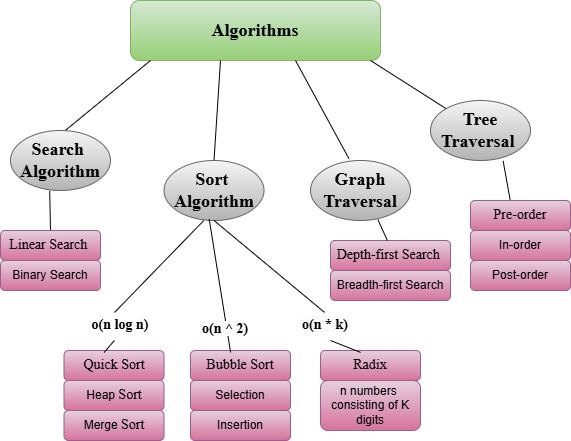

The diagram above was exported from draw.io. Its source (the exported page's mxGraphModel, read from the mxfile embedded in the PNG):
<mxGraphModel dx="635" dy="357" grid="1" gridSize="10" guides="1" tooltips="1" connect="1" arrows="1" fold="1" page="1" pageScale="1" pageWidth="827" pageHeight="1169" math="0" shadow="0">
  <root>
    <mxCell id="0" />
    <mxCell id="1" parent="0" />
    <mxCell id="DPEzxNpQoFoEmFJbDw3A-2" value="&lt;font face=&quot;Times New Roman&quot;&gt;&lt;span style=&quot;font-size: 18px;&quot;&gt;&lt;b&gt;Algorithms&lt;/b&gt;&lt;/span&gt;&lt;/font&gt;" style="rounded=1;whiteSpace=wrap;html=1;fillColor=#d5e8d4;gradientColor=#97d077;strokeColor=#82b366;" vertex="1" parent="1">
      <mxGeometry x="330" y="40" width="250" height="60" as="geometry" />
    </mxCell>
    <mxCell id="DPEzxNpQoFoEmFJbDw3A-3" value="" style="endArrow=none;html=1;rounded=0;entryX=0.16;entryY=0.978;entryDx=0;entryDy=0;entryPerimeter=0;exitX=0.529;exitY=0.026;exitDx=0;exitDy=0;exitPerimeter=0;" edge="1" parent="1" source="DPEzxNpQoFoEmFJbDw3A-7">
      <mxGeometry width="50" height="50" relative="1" as="geometry">
        <mxPoint x="310" y="180" as="sourcePoint" />
        <mxPoint x="350" y="99.99999999999994" as="targetPoint" />
      </mxGeometry>
    </mxCell>
    <mxCell id="DPEzxNpQoFoEmFJbDw3A-4" value="" style="endArrow=none;html=1;rounded=0;entryX=0.16;entryY=0.978;entryDx=0;entryDy=0;entryPerimeter=0;exitX=0.384;exitY=-0.032;exitDx=0;exitDy=0;exitPerimeter=0;" edge="1" parent="1" source="DPEzxNpQoFoEmFJbDw3A-9">
      <mxGeometry width="50" height="50" relative="1" as="geometry">
        <mxPoint x="495" y="180" as="sourcePoint" />
        <mxPoint x="495" y="99.99999999999994" as="targetPoint" />
      </mxGeometry>
    </mxCell>
    <mxCell id="DPEzxNpQoFoEmFJbDw3A-5" value="" style="endArrow=none;html=1;rounded=0;entryX=0.16;entryY=0.978;entryDx=0;entryDy=0;entryPerimeter=0;exitX=0.5;exitY=0;exitDx=0;exitDy=0;" edge="1" parent="1" source="DPEzxNpQoFoEmFJbDw3A-8">
      <mxGeometry width="50" height="50" relative="1" as="geometry">
        <mxPoint x="420" y="180" as="sourcePoint" />
        <mxPoint x="420" y="99.99999999999994" as="targetPoint" />
      </mxGeometry>
    </mxCell>
    <mxCell id="DPEzxNpQoFoEmFJbDw3A-6" value="" style="endArrow=none;html=1;rounded=0;entryX=0.16;entryY=0.978;entryDx=0;entryDy=0;entryPerimeter=0;" edge="1" parent="1" source="DPEzxNpQoFoEmFJbDw3A-10">
      <mxGeometry width="50" height="50" relative="1" as="geometry">
        <mxPoint x="600" y="170" as="sourcePoint" />
        <mxPoint x="570" y="99.99999999999994" as="targetPoint" />
      </mxGeometry>
    </mxCell>
    <mxCell id="DPEzxNpQoFoEmFJbDw3A-7" value="&lt;font face=&quot;Times New Roman&quot;&gt;&lt;span style=&quot;font-size: 18px;&quot;&gt;&lt;b&gt;Search&amp;nbsp;&lt;br&gt;Algorithm&lt;/b&gt;&lt;/span&gt;&lt;/font&gt;" style="ellipse;whiteSpace=wrap;html=1;fillColor=#f5f5f5;gradientColor=#b3b3b3;strokeColor=#666666;" vertex="1" parent="1">
      <mxGeometry x="210" y="170" width="100" height="60" as="geometry" />
    </mxCell>
    <mxCell id="DPEzxNpQoFoEmFJbDw3A-8" value="&lt;b style=&quot;font-family: &amp;quot;Times New Roman&amp;quot;; font-size: 18px;&quot;&gt;Sort&amp;nbsp;&lt;br&gt;Algorithm&lt;/b&gt;" style="ellipse;whiteSpace=wrap;html=1;fillColor=#f5f5f5;gradientColor=#b3b3b3;strokeColor=#666666;" vertex="1" parent="1">
      <mxGeometry x="363.5" y="200" width="100" height="60" as="geometry" />
    </mxCell>
    <mxCell id="DPEzxNpQoFoEmFJbDw3A-9" value="&lt;font face=&quot;Times New Roman&quot;&gt;&lt;span style=&quot;font-size: 18px;&quot;&gt;&lt;b&gt;Graph&lt;br&gt;Traversal&lt;/b&gt;&lt;/span&gt;&lt;/font&gt;" style="ellipse;whiteSpace=wrap;html=1;fillColor=#f5f5f5;gradientColor=#b3b3b3;strokeColor=#666666;" vertex="1" parent="1">
      <mxGeometry x="510" y="200" width="100" height="60" as="geometry" />
    </mxCell>
    <mxCell id="DPEzxNpQoFoEmFJbDw3A-10" value="&lt;b style=&quot;font-family: &amp;quot;Times New Roman&amp;quot;; font-size: 18px;&quot;&gt;Tree Traversal&amp;nbsp;&lt;br&gt;&lt;/b&gt;" style="ellipse;whiteSpace=wrap;html=1;fillColor=#f5f5f5;gradientColor=#b3b3b3;strokeColor=#666666;" vertex="1" parent="1">
      <mxGeometry x="630" y="140" width="100" height="60" as="geometry" />
    </mxCell>
    <mxCell id="DPEzxNpQoFoEmFJbDw3A-11" value="" style="endArrow=none;html=1;rounded=0;entryX=0.392;entryY=1.006;entryDx=0;entryDy=0;entryPerimeter=0;exitX=0.5;exitY=0;exitDx=0;exitDy=0;" edge="1" parent="1" source="DPEzxNpQoFoEmFJbDw3A-12" target="DPEzxNpQoFoEmFJbDw3A-7">
      <mxGeometry width="50" height="50" relative="1" as="geometry">
        <mxPoint x="249" y="270" as="sourcePoint" />
        <mxPoint x="250" y="230" as="targetPoint" />
      </mxGeometry>
    </mxCell>
    <mxCell id="DPEzxNpQoFoEmFJbDw3A-14" value="" style="group" vertex="1" connectable="0" parent="1">
      <mxGeometry x="200" y="270" width="100" height="60" as="geometry" />
    </mxCell>
    <mxCell id="DPEzxNpQoFoEmFJbDw3A-12" value="&lt;span style=&quot;font-family: &amp;quot;Times New Roman&amp;quot;;&quot;&gt;&lt;font style=&quot;font-size: 14px;&quot;&gt;Linear Search&amp;nbsp;&lt;/font&gt;&lt;br&gt;&lt;/span&gt;" style="rounded=1;whiteSpace=wrap;html=1;fillColor=#e6d0de;gradientColor=#d5739d;strokeColor=#996185;" vertex="1" parent="DPEzxNpQoFoEmFJbDw3A-14">
      <mxGeometry width="100" height="30" as="geometry" />
    </mxCell>
    <mxCell id="DPEzxNpQoFoEmFJbDw3A-13" value="Binary Search" style="rounded=1;whiteSpace=wrap;html=1;fillColor=#e6d0de;gradientColor=#d5739d;strokeColor=#996185;" vertex="1" parent="DPEzxNpQoFoEmFJbDw3A-14">
      <mxGeometry y="30" width="100" height="30" as="geometry" />
    </mxCell>
    <mxCell id="DPEzxNpQoFoEmFJbDw3A-15" value="" style="group" vertex="1" connectable="0" parent="1">
      <mxGeometry x="530" y="280" width="120" height="60" as="geometry" />
    </mxCell>
    <mxCell id="DPEzxNpQoFoEmFJbDw3A-16" value="&lt;span style=&quot;font-family: &amp;quot;Times New Roman&amp;quot;;&quot;&gt;&lt;font style=&quot;font-size: 14px;&quot;&gt;Depth-first Search&amp;nbsp;&lt;/font&gt;&lt;br&gt;&lt;/span&gt;" style="rounded=1;whiteSpace=wrap;html=1;fillColor=#e6d0de;gradientColor=#d5739d;strokeColor=#996185;" vertex="1" parent="DPEzxNpQoFoEmFJbDw3A-15">
      <mxGeometry width="120" height="30" as="geometry" />
    </mxCell>
    <mxCell id="DPEzxNpQoFoEmFJbDw3A-17" value="Breadth-first Search" style="rounded=1;whiteSpace=wrap;html=1;fillColor=#e6d0de;gradientColor=#d5739d;strokeColor=#996185;" vertex="1" parent="DPEzxNpQoFoEmFJbDw3A-15">
      <mxGeometry y="30" width="120" height="30" as="geometry" />
    </mxCell>
    <mxCell id="DPEzxNpQoFoEmFJbDw3A-22" value="" style="endArrow=none;html=1;rounded=0;entryX=0.674;entryY=0.985;entryDx=0;entryDy=0;entryPerimeter=0;exitX=0.474;exitY=0;exitDx=0;exitDy=0;exitPerimeter=0;" edge="1" parent="1" source="DPEzxNpQoFoEmFJbDw3A-16" target="DPEzxNpQoFoEmFJbDw3A-9">
      <mxGeometry width="50" height="50" relative="1" as="geometry">
        <mxPoint x="580.5" y="290" as="sourcePoint" />
        <mxPoint x="579.5" y="250" as="targetPoint" />
      </mxGeometry>
    </mxCell>
    <mxCell id="DPEzxNpQoFoEmFJbDw3A-25" value="" style="group" vertex="1" connectable="0" parent="1">
      <mxGeometry x="670" y="240" width="100" height="90" as="geometry" />
    </mxCell>
    <mxCell id="DPEzxNpQoFoEmFJbDw3A-23" value="" style="endArrow=none;html=1;rounded=0;entryX=0.726;entryY=1.006;entryDx=0;entryDy=0;entryPerimeter=0;exitX=0.401;exitY=0.064;exitDx=0;exitDy=0;exitPerimeter=0;" edge="1" parent="DPEzxNpQoFoEmFJbDw3A-25" source="DPEzxNpQoFoEmFJbDw3A-20" target="DPEzxNpQoFoEmFJbDw3A-10">
      <mxGeometry width="50" height="50" relative="1" as="geometry">
        <mxPoint x="41" y="-10" as="sourcePoint" />
        <mxPoint x="40" y="-50" as="targetPoint" />
      </mxGeometry>
    </mxCell>
    <mxCell id="DPEzxNpQoFoEmFJbDw3A-24" value="Post-order" style="rounded=1;whiteSpace=wrap;html=1;fillColor=#e6d0de;gradientColor=#d5739d;strokeColor=#996185;container=0;" vertex="1" parent="DPEzxNpQoFoEmFJbDw3A-25">
      <mxGeometry y="60" width="100" height="30" as="geometry" />
    </mxCell>
    <mxCell id="DPEzxNpQoFoEmFJbDw3A-20" value="&lt;span style=&quot;font-family: &amp;quot;Times New Roman&amp;quot;;&quot;&gt;&lt;font style=&quot;font-size: 14px;&quot;&gt;Pre-order&lt;/font&gt;&lt;br&gt;&lt;/span&gt;" style="rounded=1;whiteSpace=wrap;html=1;fillColor=#e6d0de;gradientColor=#d5739d;strokeColor=#996185;container=0;" vertex="1" parent="DPEzxNpQoFoEmFJbDw3A-25">
      <mxGeometry width="100" height="30" as="geometry" />
    </mxCell>
    <mxCell id="DPEzxNpQoFoEmFJbDw3A-21" value="In-order" style="rounded=1;whiteSpace=wrap;html=1;fillColor=#e6d0de;gradientColor=#d5739d;strokeColor=#996185;container=0;" vertex="1" parent="DPEzxNpQoFoEmFJbDw3A-25">
      <mxGeometry y="30" width="100" height="30" as="geometry" />
    </mxCell>
    <mxCell id="DPEzxNpQoFoEmFJbDw3A-26" value="" style="group" vertex="1" connectable="0" parent="1">
      <mxGeometry x="263.5" y="390" width="100" height="90" as="geometry" />
    </mxCell>
    <mxCell id="DPEzxNpQoFoEmFJbDw3A-28" value="Merge&amp;nbsp;&lt;span style=&quot;font-family: &amp;quot;Times New Roman&amp;quot;; font-size: 14px;&quot;&gt;Sort&lt;/span&gt;" style="rounded=1;whiteSpace=wrap;html=1;fillColor=#e6d0de;gradientColor=#d5739d;strokeColor=#996185;container=0;" vertex="1" parent="DPEzxNpQoFoEmFJbDw3A-26">
      <mxGeometry y="60" width="100" height="30" as="geometry" />
    </mxCell>
    <mxCell id="DPEzxNpQoFoEmFJbDw3A-29" value="&lt;span style=&quot;font-family: &amp;quot;Times New Roman&amp;quot;;&quot;&gt;&lt;font style=&quot;font-size: 14px;&quot;&gt;Quick Sort&lt;/font&gt;&lt;br&gt;&lt;/span&gt;" style="rounded=1;whiteSpace=wrap;html=1;fillColor=#e6d0de;gradientColor=#d5739d;strokeColor=#996185;container=0;" vertex="1" parent="DPEzxNpQoFoEmFJbDw3A-26">
      <mxGeometry width="100" height="30" as="geometry" />
    </mxCell>
    <mxCell id="DPEzxNpQoFoEmFJbDw3A-30" value="Heap&amp;nbsp;&lt;span style=&quot;font-family: &amp;quot;Times New Roman&amp;quot;; font-size: 14px;&quot;&gt;Sort&lt;/span&gt;" style="rounded=1;whiteSpace=wrap;html=1;fillColor=#e6d0de;gradientColor=#d5739d;strokeColor=#996185;container=0;" vertex="1" parent="DPEzxNpQoFoEmFJbDw3A-26">
      <mxGeometry y="30" width="100" height="30" as="geometry" />
    </mxCell>
    <mxCell id="DPEzxNpQoFoEmFJbDw3A-33" value="" style="group" vertex="1" connectable="0" parent="1">
      <mxGeometry x="390" y="390" width="100" height="90" as="geometry" />
    </mxCell>
    <mxCell id="DPEzxNpQoFoEmFJbDw3A-35" value="Insertion" style="rounded=1;whiteSpace=wrap;html=1;fillColor=#e6d0de;gradientColor=#d5739d;strokeColor=#996185;container=0;" vertex="1" parent="DPEzxNpQoFoEmFJbDw3A-33">
      <mxGeometry y="60" width="100" height="30" as="geometry" />
    </mxCell>
    <mxCell id="DPEzxNpQoFoEmFJbDw3A-36" value="&lt;span style=&quot;font-family: &amp;quot;Times New Roman&amp;quot;;&quot;&gt;&lt;font style=&quot;font-size: 14px;&quot;&gt;Bubble Sort&lt;/font&gt;&lt;br&gt;&lt;/span&gt;" style="rounded=1;whiteSpace=wrap;html=1;fillColor=#e6d0de;gradientColor=#d5739d;strokeColor=#996185;container=0;" vertex="1" parent="DPEzxNpQoFoEmFJbDw3A-33">
      <mxGeometry width="100" height="30" as="geometry" />
    </mxCell>
    <mxCell id="DPEzxNpQoFoEmFJbDw3A-37" value="Selection" style="rounded=1;whiteSpace=wrap;html=1;fillColor=#e6d0de;gradientColor=#d5739d;strokeColor=#996185;container=0;" vertex="1" parent="DPEzxNpQoFoEmFJbDw3A-33">
      <mxGeometry y="30" width="100" height="30" as="geometry" />
    </mxCell>
    <mxCell id="DPEzxNpQoFoEmFJbDw3A-38" value="" style="group" vertex="1" connectable="0" parent="1">
      <mxGeometry x="520" y="390" width="100" height="90" as="geometry" />
    </mxCell>
    <mxCell id="DPEzxNpQoFoEmFJbDw3A-41" value="&lt;span style=&quot;font-family: &amp;quot;Times New Roman&amp;quot;;&quot;&gt;&lt;font style=&quot;font-size: 14px;&quot;&gt;Radix&lt;/font&gt;&lt;br&gt;&lt;/span&gt;" style="rounded=1;whiteSpace=wrap;html=1;fillColor=#e6d0de;gradientColor=#d5739d;strokeColor=#996185;container=0;" vertex="1" parent="DPEzxNpQoFoEmFJbDw3A-38">
      <mxGeometry width="100" height="30" as="geometry" />
    </mxCell>
    <mxCell id="DPEzxNpQoFoEmFJbDw3A-42" value="n numbers&amp;nbsp;&lt;br&gt;consisting of K digits" style="rounded=1;whiteSpace=wrap;html=1;fillColor=#e6d0de;gradientColor=#d5739d;strokeColor=#996185;container=0;" vertex="1" parent="DPEzxNpQoFoEmFJbDw3A-38">
      <mxGeometry y="30" width="100" height="50" as="geometry" />
    </mxCell>
    <mxCell id="DPEzxNpQoFoEmFJbDw3A-27" value="" style="endArrow=none;html=1;rounded=0;entryX=0.398;entryY=1;entryDx=0;entryDy=0;entryPerimeter=0;exitX=0.401;exitY=0.064;exitDx=0;exitDy=0;exitPerimeter=0;" edge="1" parent="1" source="DPEzxNpQoFoEmFJbDw3A-43" target="DPEzxNpQoFoEmFJbDw3A-8">
      <mxGeometry width="50" height="50" relative="1" as="geometry">
        <mxPoint x="304.5" y="380" as="sourcePoint" />
        <mxPoint x="303.5" y="340" as="targetPoint" />
      </mxGeometry>
    </mxCell>
    <mxCell id="DPEzxNpQoFoEmFJbDw3A-34" value="" style="endArrow=none;html=1;rounded=0;entryX=0.452;entryY=0.978;entryDx=0;entryDy=0;entryPerimeter=0;exitX=0.401;exitY=0.064;exitDx=0;exitDy=0;exitPerimeter=0;" edge="1" parent="1" source="DPEzxNpQoFoEmFJbDw3A-36" target="DPEzxNpQoFoEmFJbDw3A-8">
      <mxGeometry width="50" height="50" relative="1" as="geometry">
        <mxPoint x="431" y="380" as="sourcePoint" />
        <mxPoint x="430" y="340" as="targetPoint" />
      </mxGeometry>
    </mxCell>
    <mxCell id="DPEzxNpQoFoEmFJbDw3A-39" value="" style="endArrow=none;html=1;rounded=0;entryX=0.5;entryY=1;entryDx=0;entryDy=0;exitX=0.401;exitY=0.064;exitDx=0;exitDy=0;exitPerimeter=0;" edge="1" parent="1" source="DPEzxNpQoFoEmFJbDw3A-46" target="DPEzxNpQoFoEmFJbDw3A-8">
      <mxGeometry width="50" height="50" relative="1" as="geometry">
        <mxPoint x="561" y="380" as="sourcePoint" />
        <mxPoint x="560" y="340" as="targetPoint" />
      </mxGeometry>
    </mxCell>
    <mxCell id="DPEzxNpQoFoEmFJbDw3A-44" value="&lt;br&gt;&lt;b style=&quot;forced-color-adjust: none; color: rgb(0, 0, 0); font-family: &amp;quot;Times New Roman&amp;quot;; font-size: 14px; font-style: normal; font-variant-ligatures: normal; font-variant-caps: normal; letter-spacing: normal; orphans: 2; text-align: center; text-indent: 0px; text-transform: none; widows: 2; word-spacing: 0px; -webkit-text-stroke-width: 0px; white-space: normal; background-color: rgb(251, 251, 251); text-decoration-thickness: initial; text-decoration-style: initial; text-decoration-color: initial;&quot;&gt;o(n ^ 2)&lt;/b&gt;&lt;div&gt;&lt;br/&gt;&lt;/div&gt;" style="text;whiteSpace=wrap;html=1;" vertex="1" parent="1">
      <mxGeometry x="400" y="340" width="90" height="40" as="geometry" />
    </mxCell>
    <mxCell id="DPEzxNpQoFoEmFJbDw3A-45" value="" style="endArrow=none;html=1;rounded=0;entryX=0.398;entryY=1;entryDx=0;entryDy=0;entryPerimeter=0;exitX=0.401;exitY=0.064;exitDx=0;exitDy=0;exitPerimeter=0;" edge="1" parent="1" source="DPEzxNpQoFoEmFJbDw3A-29" target="DPEzxNpQoFoEmFJbDw3A-43">
      <mxGeometry width="50" height="50" relative="1" as="geometry">
        <mxPoint x="304" y="392" as="sourcePoint" />
        <mxPoint x="403" y="260" as="targetPoint" />
      </mxGeometry>
    </mxCell>
    <mxCell id="DPEzxNpQoFoEmFJbDw3A-43" value="&lt;font style=&quot;font-size: 14px;&quot; face=&quot;Times New Roman&quot;&gt;&lt;b&gt;o(n log n)&lt;/b&gt;&lt;/font&gt;" style="text;html=1;align=center;verticalAlign=middle;whiteSpace=wrap;rounded=0;rotation=0;" vertex="1" parent="1">
      <mxGeometry x="290" y="350" width="60" height="30" as="geometry" />
    </mxCell>
    <mxCell id="DPEzxNpQoFoEmFJbDw3A-48" value="" style="endArrow=none;html=1;rounded=0;entryX=0.5;entryY=1;entryDx=0;entryDy=0;exitX=0.401;exitY=0.064;exitDx=0;exitDy=0;exitPerimeter=0;" edge="1" parent="1" source="DPEzxNpQoFoEmFJbDw3A-41" target="DPEzxNpQoFoEmFJbDw3A-46">
      <mxGeometry width="50" height="50" relative="1" as="geometry">
        <mxPoint x="560" y="392" as="sourcePoint" />
        <mxPoint x="414" y="260" as="targetPoint" />
      </mxGeometry>
    </mxCell>
    <mxCell id="DPEzxNpQoFoEmFJbDw3A-46" value="&lt;b style=&quot;forced-color-adjust: none; color: rgb(0, 0, 0); font-family: &amp;quot;Times New Roman&amp;quot;; font-size: 14px; font-style: normal; font-variant-ligatures: normal; font-variant-caps: normal; letter-spacing: normal; orphans: 2; text-align: center; text-indent: 0px; text-transform: none; widows: 2; word-spacing: 0px; -webkit-text-stroke-width: 0px; white-space: normal; background-color: rgb(251, 251, 251); text-decoration-thickness: initial; text-decoration-style: initial; text-decoration-color: initial;&quot;&gt;o(n * k)&lt;/b&gt;" style="text;whiteSpace=wrap;html=1;" vertex="1" parent="1">
      <mxGeometry x="500" y="350" width="60" height="30" as="geometry" />
    </mxCell>
  </root>
</mxGraphModel>